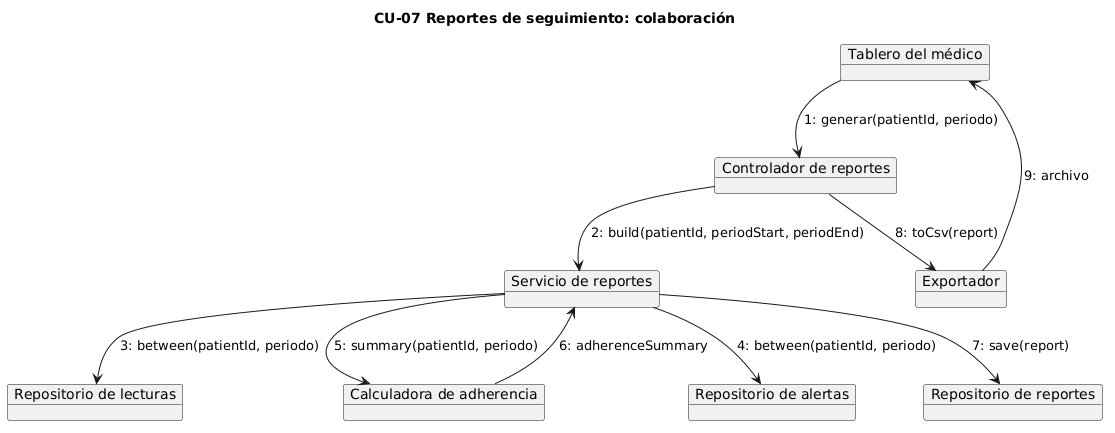

The diagram above was rendered by PlantUML. Its source (embedded in the PNG):
@startuml
title CU-07 Reportes de seguimiento: colaboración

object "Tablero del médico" as dashboard
object "Controlador de reportes" as ctrl
object "Servicio de reportes" as svc
object "Repositorio de lecturas" as readings
object "Calculadora de adherencia" as adherence
object "Repositorio de alertas" as alerts
object "Exportador" as exporter
object "Repositorio de reportes" as reports

dashboard --> ctrl : 1: generar(patientId, periodo)
ctrl --> svc : 2: build(patientId, periodStart, periodEnd)
svc --> readings : 3: between(patientId, periodo)
svc --> alerts : 4: between(patientId, periodo)
svc --> adherence : 5: summary(patientId, periodo)
adherence --> svc : 6: adherenceSummary
svc --> reports : 7: save(report)
ctrl --> exporter : 8: toCsv(report)
exporter --> dashboard : 9: archivo
@enduml